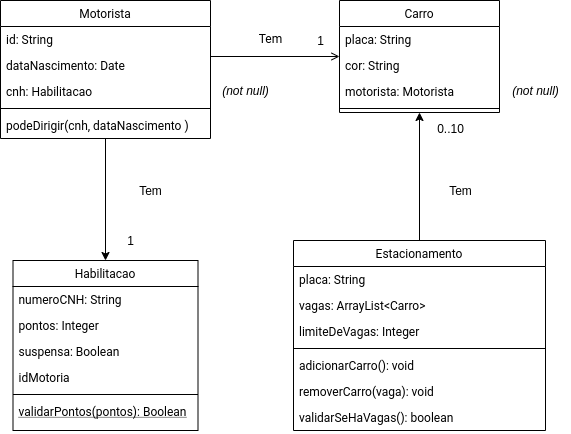

The diagram above was exported from draw.io. Its source (the exported page's mxGraphModel, read from the mxfile embedded in the PNG):
<mxGraphModel dx="868" dy="513" grid="1" gridSize="10" guides="1" tooltips="1" connect="1" arrows="1" fold="1" page="1" pageScale="1" pageWidth="827" pageHeight="1169" math="0" shadow="0" extFonts="Roboto^https://fonts.googleapis.com/css?family=Roboto">
  <root>
    <mxCell id="WIyWlLk6GJQsqaUBKTNV-0" />
    <mxCell id="WIyWlLk6GJQsqaUBKTNV-1" parent="WIyWlLk6GJQsqaUBKTNV-0" />
    <mxCell id="Gtqro-Su4EJfJuwz3QSn-4" style="edgeStyle=orthogonalEdgeStyle;rounded=0;orthogonalLoop=1;jettySize=auto;html=1;exitX=0.5;exitY=1;exitDx=0;exitDy=0;entryX=0.5;entryY=0;entryDx=0;entryDy=0;" parent="WIyWlLk6GJQsqaUBKTNV-1" source="zkfFHV4jXpPFQw0GAbJ--0" target="zkfFHV4jXpPFQw0GAbJ--6" edge="1">
      <mxGeometry relative="1" as="geometry" />
    </mxCell>
    <mxCell id="zkfFHV4jXpPFQw0GAbJ--0" value="Motorista" style="swimlane;fontStyle=0;align=center;verticalAlign=top;childLayout=stackLayout;horizontal=1;startSize=26;horizontalStack=0;resizeParent=1;resizeLast=0;collapsible=1;marginBottom=0;rounded=0;shadow=0;strokeWidth=1;fontFamily=Roboto;FType=g;" parent="WIyWlLk6GJQsqaUBKTNV-1" vertex="1">
      <mxGeometry x="170" y="120" width="210" height="138" as="geometry">
        <mxRectangle x="230" y="140" width="160" height="26" as="alternateBounds" />
      </mxGeometry>
    </mxCell>
    <mxCell id="zkfFHV4jXpPFQw0GAbJ--2" value="id: String" style="text;align=left;verticalAlign=top;spacingLeft=4;spacingRight=4;overflow=hidden;rotatable=0;points=[[0,0.5],[1,0.5]];portConstraint=eastwest;rounded=0;shadow=0;html=0;fontFamily=Roboto;FType=g;" parent="zkfFHV4jXpPFQw0GAbJ--0" vertex="1">
      <mxGeometry y="26" width="210" height="26" as="geometry" />
    </mxCell>
    <mxCell id="zkfFHV4jXpPFQw0GAbJ--1" value="dataNascimento: Date" style="text;align=left;verticalAlign=top;spacingLeft=4;spacingRight=4;overflow=hidden;rotatable=0;points=[[0,0.5],[1,0.5]];portConstraint=eastwest;fontFamily=Roboto;FType=g;" parent="zkfFHV4jXpPFQw0GAbJ--0" vertex="1">
      <mxGeometry y="52" width="210" height="26" as="geometry" />
    </mxCell>
    <mxCell id="Gtqro-Su4EJfJuwz3QSn-28" value="cnh: Habilitacao" style="text;align=left;verticalAlign=top;spacingLeft=4;spacingRight=4;overflow=hidden;rotatable=0;points=[[0,0.5],[1,0.5]];portConstraint=eastwest;fontFamily=Roboto;FType=g;" parent="zkfFHV4jXpPFQw0GAbJ--0" vertex="1">
      <mxGeometry y="78" width="210" height="26" as="geometry" />
    </mxCell>
    <mxCell id="zkfFHV4jXpPFQw0GAbJ--4" value="" style="line;html=1;strokeWidth=1;align=left;verticalAlign=middle;spacingTop=-1;spacingLeft=3;spacingRight=3;rotatable=0;labelPosition=right;points=[];portConstraint=eastwest;fontFamily=Roboto;FType=g;" parent="zkfFHV4jXpPFQw0GAbJ--0" vertex="1">
      <mxGeometry y="104" width="210" height="8" as="geometry" />
    </mxCell>
    <mxCell id="zkfFHV4jXpPFQw0GAbJ--5" value="podeDirigir(cnh, dataNascimento )" style="text;align=left;verticalAlign=top;spacingLeft=4;spacingRight=4;overflow=hidden;rotatable=0;points=[[0,0.5],[1,0.5]];portConstraint=eastwest;fontFamily=Roboto;FType=g;" parent="zkfFHV4jXpPFQw0GAbJ--0" vertex="1">
      <mxGeometry y="112" width="210" height="26" as="geometry" />
    </mxCell>
    <mxCell id="zkfFHV4jXpPFQw0GAbJ--26" value="" style="endArrow=open;shadow=0;strokeWidth=1;strokeColor=#000000;rounded=0;endFill=1;edgeStyle=elbowEdgeStyle;elbow=vertical;fontFamily=Roboto;FType=g;" parent="WIyWlLk6GJQsqaUBKTNV-1" source="zkfFHV4jXpPFQw0GAbJ--0" target="zkfFHV4jXpPFQw0GAbJ--17" edge="1">
      <mxGeometry x="0.5" y="41" relative="1" as="geometry">
        <mxPoint x="380" y="192" as="sourcePoint" />
        <mxPoint x="540" y="192" as="targetPoint" />
        <mxPoint x="-40" y="32" as="offset" />
      </mxGeometry>
    </mxCell>
    <mxCell id="zkfFHV4jXpPFQw0GAbJ--29" value="Tem" style="text;html=1;resizable=0;points=[];;align=center;verticalAlign=middle;labelBackgroundColor=none;rounded=0;shadow=0;strokeWidth=1;fontSize=12;fontFamily=Roboto;FType=g;" parent="zkfFHV4jXpPFQw0GAbJ--26" vertex="1" connectable="0">
      <mxGeometry x="0.5" y="49" relative="1" as="geometry">
        <mxPoint x="-38" y="30" as="offset" />
      </mxGeometry>
    </mxCell>
    <mxCell id="Gtqro-Su4EJfJuwz3QSn-5" value="Tem" style="text;html=1;align=center;verticalAlign=middle;resizable=0;points=[];autosize=1;" parent="WIyWlLk6GJQsqaUBKTNV-1" vertex="1">
      <mxGeometry x="300" y="300" width="40" height="20" as="geometry" />
    </mxCell>
    <mxCell id="Gtqro-Su4EJfJuwz3QSn-12" style="edgeStyle=orthogonalEdgeStyle;rounded=0;orthogonalLoop=1;jettySize=auto;html=1;exitX=0.5;exitY=0;exitDx=0;exitDy=0;entryX=0.5;entryY=1;entryDx=0;entryDy=0;" parent="WIyWlLk6GJQsqaUBKTNV-1" source="Gtqro-Su4EJfJuwz3QSn-7" target="zkfFHV4jXpPFQw0GAbJ--17" edge="1">
      <mxGeometry relative="1" as="geometry" />
    </mxCell>
    <mxCell id="zkfFHV4jXpPFQw0GAbJ--17" value="Carro" style="swimlane;fontStyle=0;align=center;verticalAlign=top;childLayout=stackLayout;horizontal=1;startSize=26;horizontalStack=0;resizeParent=1;resizeLast=0;collapsible=1;marginBottom=0;rounded=0;shadow=0;strokeWidth=1;fontFamily=Roboto;FType=g;" parent="WIyWlLk6GJQsqaUBKTNV-1" vertex="1">
      <mxGeometry x="509" y="120" width="160" height="112" as="geometry">
        <mxRectangle x="508" y="120" width="160" height="26" as="alternateBounds" />
      </mxGeometry>
    </mxCell>
    <mxCell id="zkfFHV4jXpPFQw0GAbJ--18" value="placa: String" style="text;align=left;verticalAlign=top;spacingLeft=4;spacingRight=4;overflow=hidden;rotatable=0;points=[[0,0.5],[1,0.5]];portConstraint=eastwest;fontFamily=Roboto;FType=g;" parent="zkfFHV4jXpPFQw0GAbJ--17" vertex="1">
      <mxGeometry y="26" width="160" height="26" as="geometry" />
    </mxCell>
    <mxCell id="Gtqro-Su4EJfJuwz3QSn-25" value="cor: String" style="text;align=left;verticalAlign=top;spacingLeft=4;spacingRight=4;overflow=hidden;rotatable=0;points=[[0,0.5],[1,0.5]];portConstraint=eastwest;fontFamily=Roboto;FType=g;" parent="zkfFHV4jXpPFQw0GAbJ--17" vertex="1">
      <mxGeometry y="52" width="160" height="26" as="geometry" />
    </mxCell>
    <mxCell id="Gtqro-Su4EJfJuwz3QSn-26" value="motorista: Motorista" style="text;align=left;verticalAlign=top;spacingLeft=4;spacingRight=4;overflow=hidden;rotatable=0;points=[[0,0.5],[1,0.5]];portConstraint=eastwest;fontFamily=Roboto;FType=g;" parent="zkfFHV4jXpPFQw0GAbJ--17" vertex="1">
      <mxGeometry y="78" width="160" height="26" as="geometry" />
    </mxCell>
    <mxCell id="zkfFHV4jXpPFQw0GAbJ--23" value="" style="line;html=1;strokeWidth=1;align=left;verticalAlign=middle;spacingTop=-1;spacingLeft=3;spacingRight=3;rotatable=0;labelPosition=right;points=[];portConstraint=eastwest;fontFamily=Roboto;FType=g;" parent="zkfFHV4jXpPFQw0GAbJ--17" vertex="1">
      <mxGeometry y="104" width="160" height="8" as="geometry" />
    </mxCell>
    <mxCell id="Gtqro-Su4EJfJuwz3QSn-27" value="&lt;i&gt;(not null)&lt;/i&gt;" style="text;html=1;align=center;verticalAlign=middle;resizable=0;points=[];autosize=1;" parent="WIyWlLk6GJQsqaUBKTNV-1" vertex="1">
      <mxGeometry x="670" y="200" width="70" height="20" as="geometry" />
    </mxCell>
    <mxCell id="Gtqro-Su4EJfJuwz3QSn-29" value="&lt;i&gt;(not null)&lt;/i&gt;" style="text;html=1;align=center;verticalAlign=middle;resizable=0;points=[];autosize=1;" parent="WIyWlLk6GJQsqaUBKTNV-1" vertex="1">
      <mxGeometry x="380" y="200" width="70" height="20" as="geometry" />
    </mxCell>
    <mxCell id="zkfFHV4jXpPFQw0GAbJ--6" value="Habilitacao" style="swimlane;fontStyle=0;align=center;verticalAlign=top;childLayout=stackLayout;horizontal=1;startSize=26;horizontalStack=0;resizeParent=1;resizeLast=0;collapsible=1;marginBottom=0;rounded=0;shadow=0;strokeWidth=1;fontFamily=Roboto;FType=g;" parent="WIyWlLk6GJQsqaUBKTNV-1" vertex="1">
      <mxGeometry x="182.5" y="380" width="185" height="170" as="geometry">
        <mxRectangle x="130" y="380" width="160" height="26" as="alternateBounds" />
      </mxGeometry>
    </mxCell>
    <mxCell id="zkfFHV4jXpPFQw0GAbJ--7" value="numeroCNH: String" style="text;align=left;verticalAlign=top;spacingLeft=4;spacingRight=4;overflow=hidden;rotatable=0;points=[[0,0.5],[1,0.5]];portConstraint=eastwest;fontFamily=Roboto;FType=g;" parent="zkfFHV4jXpPFQw0GAbJ--6" vertex="1">
      <mxGeometry y="26" width="185" height="26" as="geometry" />
    </mxCell>
    <mxCell id="Gtqro-Su4EJfJuwz3QSn-2" value="pontos: Integer" style="text;align=left;verticalAlign=top;spacingLeft=4;spacingRight=4;overflow=hidden;rotatable=0;points=[[0,0.5],[1,0.5]];portConstraint=eastwest;rounded=0;shadow=0;html=0;fontFamily=Roboto;FType=g;" parent="zkfFHV4jXpPFQw0GAbJ--6" vertex="1">
      <mxGeometry y="52" width="185" height="26" as="geometry" />
    </mxCell>
    <mxCell id="Gtqro-Su4EJfJuwz3QSn-1" value="suspensa: Boolean" style="text;align=left;verticalAlign=top;spacingLeft=4;spacingRight=4;overflow=hidden;rotatable=0;points=[[0,0.5],[1,0.5]];portConstraint=eastwest;rounded=0;shadow=0;html=0;fontFamily=Roboto;FType=g;" parent="zkfFHV4jXpPFQw0GAbJ--6" vertex="1">
      <mxGeometry y="78" width="185" height="26" as="geometry" />
    </mxCell>
    <mxCell id="zkfFHV4jXpPFQw0GAbJ--8" value="idMotoria" style="text;align=left;verticalAlign=top;spacingLeft=4;spacingRight=4;overflow=hidden;rotatable=0;points=[[0,0.5],[1,0.5]];portConstraint=eastwest;rounded=0;shadow=0;html=0;fontFamily=Roboto;FType=g;" parent="zkfFHV4jXpPFQw0GAbJ--6" vertex="1">
      <mxGeometry y="104" width="185" height="26" as="geometry" />
    </mxCell>
    <mxCell id="zkfFHV4jXpPFQw0GAbJ--9" value="" style="line;html=1;strokeWidth=1;align=left;verticalAlign=middle;spacingTop=-1;spacingLeft=3;spacingRight=3;rotatable=0;labelPosition=right;points=[];portConstraint=eastwest;fontFamily=Roboto;FType=g;" parent="zkfFHV4jXpPFQw0GAbJ--6" vertex="1">
      <mxGeometry y="130" width="185" height="8" as="geometry" />
    </mxCell>
    <mxCell id="zkfFHV4jXpPFQw0GAbJ--10" value="validarPontos(pontos): Boolean" style="text;align=left;verticalAlign=top;spacingLeft=4;spacingRight=4;overflow=hidden;rotatable=0;points=[[0,0.5],[1,0.5]];portConstraint=eastwest;fontStyle=4;fontFamily=Roboto;FType=g;" parent="zkfFHV4jXpPFQw0GAbJ--6" vertex="1">
      <mxGeometry y="138" width="185" height="26" as="geometry" />
    </mxCell>
    <mxCell id="Gtqro-Su4EJfJuwz3QSn-30" value="Tem" style="text;html=1;align=center;verticalAlign=middle;resizable=0;points=[];autosize=1;" parent="WIyWlLk6GJQsqaUBKTNV-1" vertex="1">
      <mxGeometry x="610" y="300" width="40" height="20" as="geometry" />
    </mxCell>
    <mxCell id="Gtqro-Su4EJfJuwz3QSn-31" value="0..10" style="text;html=1;align=center;verticalAlign=middle;resizable=0;points=[];autosize=1;" parent="WIyWlLk6GJQsqaUBKTNV-1" vertex="1">
      <mxGeometry x="595" y="238" width="50" height="20" as="geometry" />
    </mxCell>
    <mxCell id="Gtqro-Su4EJfJuwz3QSn-32" value="1" style="text;html=1;align=center;verticalAlign=middle;resizable=0;points=[];autosize=1;" parent="WIyWlLk6GJQsqaUBKTNV-1" vertex="1">
      <mxGeometry x="480" y="150" width="20" height="20" as="geometry" />
    </mxCell>
    <mxCell id="Gtqro-Su4EJfJuwz3QSn-33" value="1" style="text;html=1;align=center;verticalAlign=middle;resizable=0;points=[];autosize=1;" parent="WIyWlLk6GJQsqaUBKTNV-1" vertex="1">
      <mxGeometry x="290" y="350" width="20" height="20" as="geometry" />
    </mxCell>
    <mxCell id="Gtqro-Su4EJfJuwz3QSn-7" value="Estacionamento" style="swimlane;fontStyle=0;align=center;verticalAlign=top;childLayout=stackLayout;horizontal=1;startSize=26;horizontalStack=0;resizeParent=1;resizeLast=0;collapsible=1;marginBottom=0;rounded=0;shadow=0;strokeWidth=1;fontFamily=Roboto;FType=g;" parent="WIyWlLk6GJQsqaUBKTNV-1" vertex="1">
      <mxGeometry x="463" y="360" width="252" height="190" as="geometry">
        <mxRectangle x="508" y="120" width="160" height="26" as="alternateBounds" />
      </mxGeometry>
    </mxCell>
    <mxCell id="Gtqro-Su4EJfJuwz3QSn-8" value="placa: String" style="text;align=left;verticalAlign=top;spacingLeft=4;spacingRight=4;overflow=hidden;rotatable=0;points=[[0,0.5],[1,0.5]];portConstraint=eastwest;fontFamily=Roboto;FType=g;" parent="Gtqro-Su4EJfJuwz3QSn-7" vertex="1">
      <mxGeometry y="26" width="252" height="26" as="geometry" />
    </mxCell>
    <mxCell id="Gtqro-Su4EJfJuwz3QSn-17" value="vagas: ArrayList&lt;Carro&gt;" style="text;align=left;verticalAlign=top;spacingLeft=4;spacingRight=4;overflow=hidden;rotatable=0;points=[[0,0.5],[1,0.5]];portConstraint=eastwest;fontFamily=Roboto;FType=g;" parent="Gtqro-Su4EJfJuwz3QSn-7" vertex="1">
      <mxGeometry y="52" width="252" height="26" as="geometry" />
    </mxCell>
    <mxCell id="Gtqro-Su4EJfJuwz3QSn-18" value="limiteDeVagas: Integer" style="text;align=left;verticalAlign=top;spacingLeft=4;spacingRight=4;overflow=hidden;rotatable=0;points=[[0,0.5],[1,0.5]];portConstraint=eastwest;fontFamily=Roboto;FType=g;" parent="Gtqro-Su4EJfJuwz3QSn-7" vertex="1">
      <mxGeometry y="78" width="252" height="26" as="geometry" />
    </mxCell>
    <mxCell id="Gtqro-Su4EJfJuwz3QSn-9" value="" style="line;html=1;strokeWidth=1;align=left;verticalAlign=middle;spacingTop=-1;spacingLeft=3;spacingRight=3;rotatable=0;labelPosition=right;points=[];portConstraint=eastwest;fontFamily=Roboto;FType=g;" parent="Gtqro-Su4EJfJuwz3QSn-7" vertex="1">
      <mxGeometry y="104" width="252" height="8" as="geometry" />
    </mxCell>
    <mxCell id="Gtqro-Su4EJfJuwz3QSn-21" value="adicionarCarro(): void" style="text;align=left;verticalAlign=top;spacingLeft=4;spacingRight=4;overflow=hidden;rotatable=0;points=[[0,0.5],[1,0.5]];portConstraint=eastwest;fontFamily=Roboto;FType=g;" parent="Gtqro-Su4EJfJuwz3QSn-7" vertex="1">
      <mxGeometry y="112" width="252" height="26" as="geometry" />
    </mxCell>
    <mxCell id="Gtqro-Su4EJfJuwz3QSn-22" value="removerCarro(vaga): void" style="text;align=left;verticalAlign=top;spacingLeft=4;spacingRight=4;overflow=hidden;rotatable=0;points=[[0,0.5],[1,0.5]];portConstraint=eastwest;fontFamily=Roboto;FType=g;" parent="Gtqro-Su4EJfJuwz3QSn-7" vertex="1">
      <mxGeometry y="138" width="252" height="26" as="geometry" />
    </mxCell>
    <mxCell id="Gtqro-Su4EJfJuwz3QSn-23" value="validarSeHaVagas(): boolean" style="text;align=left;verticalAlign=top;spacingLeft=4;spacingRight=4;overflow=hidden;rotatable=0;points=[[0,0.5],[1,0.5]];portConstraint=eastwest;fontFamily=Roboto;FType=g;" parent="Gtqro-Su4EJfJuwz3QSn-7" vertex="1">
      <mxGeometry y="164" width="252" height="26" as="geometry" />
    </mxCell>
  </root>
</mxGraphModel>